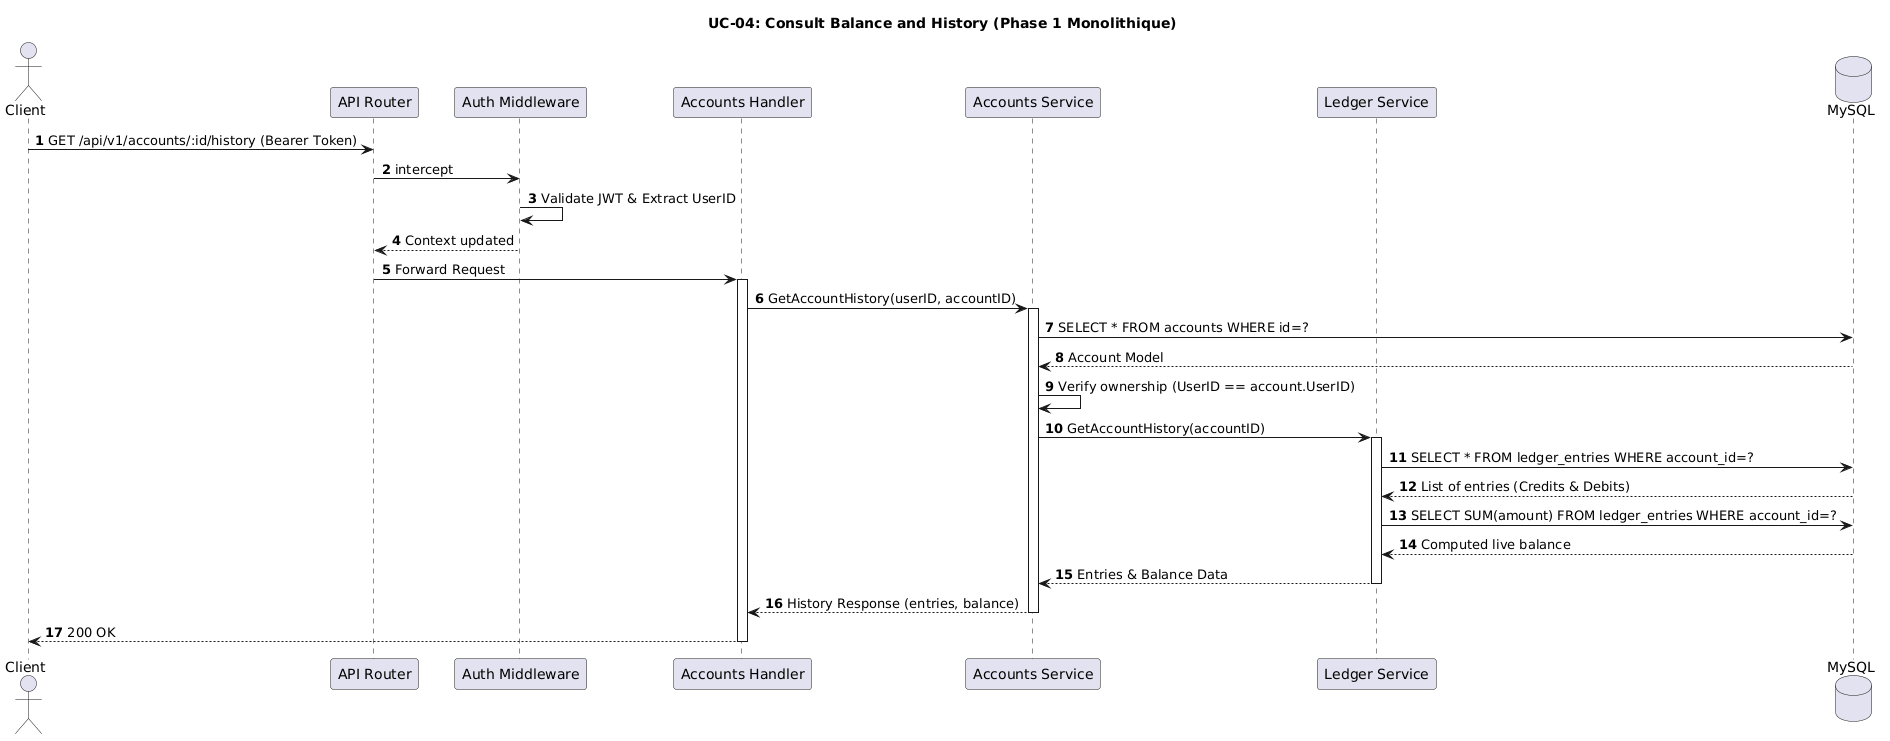

The diagram above was rendered by PlantUML. Its source (embedded in the PNG):
@startuml
title UC-04: Consult Balance and History (Phase 1 Monolithique)
autonumber

actor Client
participant "API Router" as Router
participant "Auth Middleware" as Middleware
participant "Accounts Handler" as Handler
participant "Accounts Service" as Accounts
participant "Ledger Service" as Ledger
database "MySQL" as DB

Client -> Router: GET /api/v1/accounts/:id/history (Bearer Token)
Router -> Middleware: intercept
Middleware -> Middleware: Validate JWT & Extract UserID
Middleware --> Router: Context updated

Router -> Handler: Forward Request
activate Handler
Handler -> Accounts: GetAccountHistory(userID, accountID)
activate Accounts
Accounts -> DB: SELECT * FROM accounts WHERE id=?
DB --> Accounts: Account Model
Accounts -> Accounts: Verify ownership (UserID == account.UserID)

Accounts -> Ledger: GetAccountHistory(accountID)
activate Ledger
Ledger -> DB: SELECT * FROM ledger_entries WHERE account_id=?
DB --> Ledger: List of entries (Credits & Debits)
Ledger -> DB: SELECT SUM(amount) FROM ledger_entries WHERE account_id=?
DB --> Ledger: Computed live balance
Ledger --> Accounts: Entries & Balance Data
deactivate Ledger

Accounts --> Handler: History Response (entries, balance)
deactivate Accounts

Handler --> Client: 200 OK
deactivate Handler
@enduml